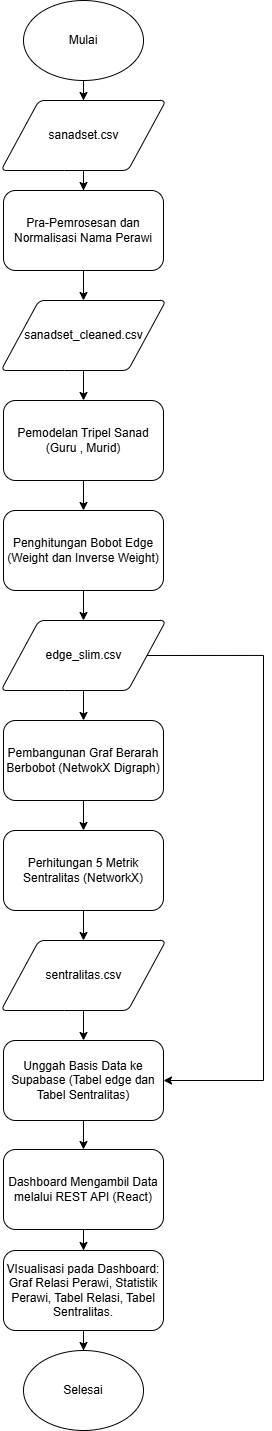

The diagram above was exported from draw.io. Its source (the exported page's mxGraphModel, read from the mxfile embedded in the PNG):
<mxGraphModel dx="1664" dy="914" grid="1" gridSize="10" guides="1" tooltips="1" connect="1" arrows="1" fold="1" page="1" pageScale="1" pageWidth="827" pageHeight="1169" math="0" shadow="0">
  <root>
    <mxCell id="0" />
    <mxCell id="1" parent="0" />
    <mxCell id="anMC59xu4oaVlPeBZmKG-22" edge="1" parent="1" source="anMC59xu4oaVlPeBZmKG-1" style="edgeStyle=orthogonalEdgeStyle;rounded=0;orthogonalLoop=1;jettySize=auto;html=1;" target="anMC59xu4oaVlPeBZmKG-10" value="">
      <mxGeometry relative="1" as="geometry" />
    </mxCell>
    <mxCell id="anMC59xu4oaVlPeBZmKG-1" parent="1" style="ellipse;whiteSpace=wrap;html=1;" value="Mulai" vertex="1">
      <mxGeometry height="80" width="120" x="340" y="20" as="geometry" />
    </mxCell>
    <mxCell id="anMC59xu4oaVlPeBZmKG-24" edge="1" parent="1" source="anMC59xu4oaVlPeBZmKG-6" style="edgeStyle=orthogonalEdgeStyle;rounded=0;orthogonalLoop=1;jettySize=auto;html=1;" target="anMC59xu4oaVlPeBZmKG-9" value="">
      <mxGeometry relative="1" as="geometry" />
    </mxCell>
    <mxCell id="anMC59xu4oaVlPeBZmKG-6" parent="1" style="rounded=1;whiteSpace=wrap;html=1;" value="Pra-Pemrosesan dan Normalisasi Nama Perawi" vertex="1">
      <mxGeometry height="80" width="160" x="320" y="210" as="geometry" />
    </mxCell>
    <mxCell id="anMC59xu4oaVlPeBZmKG-25" edge="1" parent="1" source="anMC59xu4oaVlPeBZmKG-9" style="edgeStyle=orthogonalEdgeStyle;rounded=0;orthogonalLoop=1;jettySize=auto;html=1;" target="anMC59xu4oaVlPeBZmKG-12" value="">
      <mxGeometry relative="1" as="geometry" />
    </mxCell>
    <mxCell id="anMC59xu4oaVlPeBZmKG-9" parent="1" style="shape=parallelogram;html=1;strokeWidth=1;perimeter=parallelogramPerimeter;whiteSpace=wrap;rounded=1;arcSize=12;size=0.23;" value="sanadset_cleaned.csv" vertex="1">
      <mxGeometry height="70" width="165" x="317.5" y="320" as="geometry" />
    </mxCell>
    <mxCell id="anMC59xu4oaVlPeBZmKG-23" edge="1" parent="1" source="anMC59xu4oaVlPeBZmKG-10" style="edgeStyle=orthogonalEdgeStyle;rounded=0;orthogonalLoop=1;jettySize=auto;html=1;" target="anMC59xu4oaVlPeBZmKG-6" value="">
      <mxGeometry relative="1" as="geometry" />
    </mxCell>
    <mxCell id="anMC59xu4oaVlPeBZmKG-10" parent="1" style="shape=parallelogram;html=1;strokeWidth=1;perimeter=parallelogramPerimeter;whiteSpace=wrap;rounded=1;arcSize=12;size=0.23;" value="sanadset.csv" vertex="1">
      <mxGeometry height="70" width="165" x="317.5" y="120" as="geometry" />
    </mxCell>
    <mxCell id="anMC59xu4oaVlPeBZmKG-26" edge="1" parent="1" source="anMC59xu4oaVlPeBZmKG-12" style="edgeStyle=orthogonalEdgeStyle;rounded=0;orthogonalLoop=1;jettySize=auto;html=1;" target="anMC59xu4oaVlPeBZmKG-13" value="">
      <mxGeometry relative="1" as="geometry" />
    </mxCell>
    <mxCell id="anMC59xu4oaVlPeBZmKG-12" parent="1" style="rounded=1;whiteSpace=wrap;html=1;" value="Pemodelan Tripel Sanad (Guru , Murid)" vertex="1">
      <mxGeometry height="80" width="160" x="320" y="420" as="geometry" />
    </mxCell>
    <mxCell id="anMC59xu4oaVlPeBZmKG-27" edge="1" parent="1" source="anMC59xu4oaVlPeBZmKG-13" style="edgeStyle=orthogonalEdgeStyle;rounded=0;orthogonalLoop=1;jettySize=auto;html=1;" target="anMC59xu4oaVlPeBZmKG-14" value="">
      <mxGeometry relative="1" as="geometry" />
    </mxCell>
    <mxCell id="anMC59xu4oaVlPeBZmKG-13" parent="1" style="rounded=1;whiteSpace=wrap;html=1;" value="Penghitungan Bobot Edge (Weight dan Inverse Weight)" vertex="1">
      <mxGeometry height="80" width="160" x="320" y="530" as="geometry" />
    </mxCell>
    <mxCell id="anMC59xu4oaVlPeBZmKG-28" edge="1" parent="1" source="anMC59xu4oaVlPeBZmKG-14" style="edgeStyle=orthogonalEdgeStyle;rounded=0;orthogonalLoop=1;jettySize=auto;html=1;" target="anMC59xu4oaVlPeBZmKG-15" value="">
      <mxGeometry relative="1" as="geometry" />
    </mxCell>
    <mxCell id="anMC59xu4oaVlPeBZmKG-36" edge="1" parent="1" source="anMC59xu4oaVlPeBZmKG-14" style="edgeStyle=orthogonalEdgeStyle;rounded=0;orthogonalLoop=1;jettySize=auto;html=1;entryX=1;entryY=0.5;entryDx=0;entryDy=0;exitX=1;exitY=0.5;exitDx=0;exitDy=0;" target="anMC59xu4oaVlPeBZmKG-18">
      <mxGeometry relative="1" as="geometry">
        <Array as="points">
          <mxPoint x="580" y="675" />
          <mxPoint x="580" y="1100" />
        </Array>
      </mxGeometry>
    </mxCell>
    <mxCell id="anMC59xu4oaVlPeBZmKG-14" parent="1" style="shape=parallelogram;html=1;strokeWidth=1;perimeter=parallelogramPerimeter;whiteSpace=wrap;rounded=1;arcSize=12;size=0.23;" value="edge_slim.csv" vertex="1">
      <mxGeometry height="70" width="165" x="317.5" y="640" as="geometry" />
    </mxCell>
    <mxCell id="anMC59xu4oaVlPeBZmKG-29" edge="1" parent="1" source="anMC59xu4oaVlPeBZmKG-15" style="edgeStyle=orthogonalEdgeStyle;rounded=0;orthogonalLoop=1;jettySize=auto;html=1;" target="anMC59xu4oaVlPeBZmKG-16" value="">
      <mxGeometry relative="1" as="geometry" />
    </mxCell>
    <mxCell id="anMC59xu4oaVlPeBZmKG-15" parent="1" style="rounded=1;whiteSpace=wrap;html=1;" value="Pembangunan Graf Berarah Berbobot (NetwokX Digraph)" vertex="1">
      <mxGeometry height="80" width="160" x="320" y="740" as="geometry" />
    </mxCell>
    <mxCell id="anMC59xu4oaVlPeBZmKG-30" edge="1" parent="1" source="anMC59xu4oaVlPeBZmKG-16" style="edgeStyle=orthogonalEdgeStyle;rounded=0;orthogonalLoop=1;jettySize=auto;html=1;" target="anMC59xu4oaVlPeBZmKG-17" value="">
      <mxGeometry relative="1" as="geometry" />
    </mxCell>
    <mxCell id="anMC59xu4oaVlPeBZmKG-16" parent="1" style="rounded=1;whiteSpace=wrap;html=1;" value="Perhitungan 5 Metrik Sentralitas (NetworkX)" vertex="1">
      <mxGeometry height="80" width="160" x="320" y="850" as="geometry" />
    </mxCell>
    <mxCell id="anMC59xu4oaVlPeBZmKG-31" edge="1" parent="1" source="anMC59xu4oaVlPeBZmKG-17" style="edgeStyle=orthogonalEdgeStyle;rounded=0;orthogonalLoop=1;jettySize=auto;html=1;" target="anMC59xu4oaVlPeBZmKG-18" value="">
      <mxGeometry relative="1" as="geometry" />
    </mxCell>
    <mxCell id="anMC59xu4oaVlPeBZmKG-17" parent="1" style="shape=parallelogram;html=1;strokeWidth=1;perimeter=parallelogramPerimeter;whiteSpace=wrap;rounded=1;arcSize=12;size=0.23;" value="sentralitas.csv" vertex="1">
      <mxGeometry height="70" width="165" x="317.5" y="960" as="geometry" />
    </mxCell>
    <mxCell id="anMC59xu4oaVlPeBZmKG-32" edge="1" parent="1" source="anMC59xu4oaVlPeBZmKG-18" style="edgeStyle=orthogonalEdgeStyle;rounded=0;orthogonalLoop=1;jettySize=auto;html=1;" target="anMC59xu4oaVlPeBZmKG-19" value="">
      <mxGeometry relative="1" as="geometry" />
    </mxCell>
    <mxCell id="anMC59xu4oaVlPeBZmKG-18" parent="1" style="rounded=1;whiteSpace=wrap;html=1;" value="Unggah Basis Data ke Supabase (Tabel edge dan Tabel Sentralitas)" vertex="1">
      <mxGeometry height="80" width="160" x="320" y="1060" as="geometry" />
    </mxCell>
    <mxCell id="anMC59xu4oaVlPeBZmKG-33" edge="1" parent="1" source="anMC59xu4oaVlPeBZmKG-19" style="edgeStyle=orthogonalEdgeStyle;rounded=0;orthogonalLoop=1;jettySize=auto;html=1;" target="anMC59xu4oaVlPeBZmKG-20" value="">
      <mxGeometry relative="1" as="geometry" />
    </mxCell>
    <mxCell id="anMC59xu4oaVlPeBZmKG-19" parent="1" style="rounded=1;whiteSpace=wrap;html=1;" value="Dashboard Mengambil Data melalui REST API (React)" vertex="1">
      <mxGeometry height="80" width="160" x="320" y="1169" as="geometry" />
    </mxCell>
    <mxCell id="anMC59xu4oaVlPeBZmKG-34" edge="1" parent="1" source="anMC59xu4oaVlPeBZmKG-20" style="edgeStyle=orthogonalEdgeStyle;rounded=0;orthogonalLoop=1;jettySize=auto;html=1;" target="anMC59xu4oaVlPeBZmKG-21" value="">
      <mxGeometry relative="1" as="geometry" />
    </mxCell>
    <mxCell id="anMC59xu4oaVlPeBZmKG-20" parent="1" style="rounded=1;whiteSpace=wrap;html=1;" value="VIsualisasi pada Dashboard: Graf Relasi Perawi, Statistik Perawi, Tabel Relasi, Tabel Sentralitas." vertex="1">
      <mxGeometry height="80" width="160" x="320" y="1270" as="geometry" />
    </mxCell>
    <mxCell id="anMC59xu4oaVlPeBZmKG-21" parent="1" style="ellipse;whiteSpace=wrap;html=1;" value="Selesai" vertex="1">
      <mxGeometry height="80" width="120" x="340" y="1370" as="geometry" />
    </mxCell>
  </root>
</mxGraphModel>